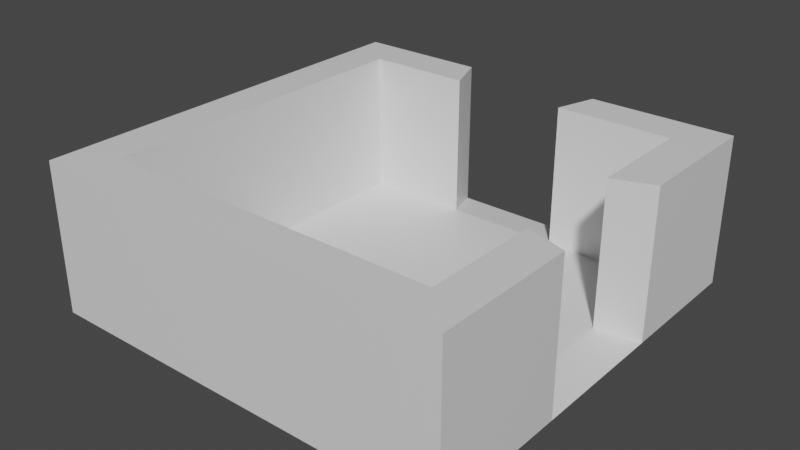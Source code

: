 # Source: 2DoorsCorn.blend  (saved by Blender 2.82.7; exported with 4.5.12 LTS)
import bpy
from mathutils import Matrix  # noqa: F401  (used for matrix-valued properties, if any)

bpy.ops.wm.read_factory_settings(use_empty=True)
scene = bpy.context.scene
scene.name = 'Scene'

# ---- collections
col_collection = bpy.data.collections.new('Collection'); scene.collection.children.link(col_collection)

# ---- materials (node trees are filled in below, after node groups)
mat_material = bpy.data.materials.new('Material')
mat_material.alpha_threshold = 0.0
mat_material.use_transparent_shadow = False
mat_material.line_color = (0.0, 0.0, 0.0, 1.0)

# ---- material node trees
mat_material.use_nodes = True; mat_material.node_tree.nodes.clear()
_N = mat_material.node_tree.nodes; _L = mat_material.node_tree.links
n0 = _N.new('ShaderNodeOutputMaterial'); n0.name = 'Material Output'; n0.location = (300, 300)
n1 = _N.new('ShaderNodeBsdfPrincipled'); n1.name = 'Principled BSDF'; n1.location = (10, 300)
n1.distribution = 'GGX'
n1.subsurface_method = 'BURLEY'
n1.inputs[2].default_value = 0.4
n1.inputs[3].default_value = 1.45
n1.inputs[27].default_value = (0.0, 0.0, 0.0, 1.0)
n1.inputs[28].default_value = 1.0
_L.new(n1.outputs[0], n0.inputs[0])
n0.is_active_output = True

# ---- world
world_world = bpy.data.worlds.new('World'); scene.world = world_world
world_world.use_nodes = True; world_world.node_tree.nodes.clear()
_N = world_world.node_tree.nodes; _L = world_world.node_tree.links
n0 = _N.new('ShaderNodeOutputWorld'); n0.name = 'World Output'; n0.location = (300, 300)
n1 = _N.new('ShaderNodeBackground'); n1.name = 'Background'; n1.location = (10, 300)
n1.inputs[0].default_value = (0.05088, 0.05088, 0.05088, 1.0)
_L.new(n1.outputs[0], n0.inputs[0])
n0.is_active_output = True
world_world.color = (0.05088, 0.05088, 0.05088)
world_world.use_sun_shadow = False
world_world.sun_shadow_jitter_overblur = 0.0

# ---- meshes
me_cube = bpy.data.meshes.new('Cube')
me_cube.from_pydata([(0.8064, 0.8064, 0.2584), (1.0, 1.0, -1.0), (0.8064, -0.8064, 0.2584), (1.0, -1.0, -1.0), (-0.8064, 0.8064, 0.2584), (-1.0, 1.0, -1.0), (-0.8064, -0.8064, 0.2584), (-1.0, -1.0, -1.0), (1.0, -1.0, 0.2584), (-1.0, -1.0, 0.2584), (1.0, 1.0, 0.2584), (-1.0, 1.0, 0.2584), (0.8064, -0.8064, -0.9539), (-0.8064, -0.8064, -0.9539), (0.8064, 0.8064, -0.9539), (-0.8064, 0.8064, -0.9539), (-0.3742, 1.0, -1.0), (-0.3742, -1.0, 0.2584), (-0.3742, -1.0, -1.0), (-0.3742, 1.0, 0.2584), (-0.3018, -0.8064, 0.2584), (-0.3018, 0.8064, 0.2584), (-0.3018, -0.8064, -0.9539), (-0.3018, 0.8064, -0.9539), (0.3129, -1.0, -1.0), (0.3129, 1.0, 0.2584), (0.2523, 0.8064, 0.2584), (0.2523, 0.8064, -0.9539), (0.3129, 1.0, -1.0), (0.3129, -1.0, 0.2584), (0.2523, -0.8064, 0.2584), (0.2523, -0.8064, -0.9539), (-1.0, 0.3555, -1.0), (1.0, 0.3555, 0.2584), (-1.0, 0.3555, 0.2584), (1.0, 0.3555, -1.0), (0.8064, 0.2867, 0.2584), (-0.8064, 0.2867, 0.2584), (0.8064, 0.2867, -0.9539), (-0.8064, 0.2867, -0.9539), (-0.3018, 0.2867, -0.9539), (-0.3742, 0.3555, -1.0), (0.2523, 0.2867, -0.9539), (0.3129, 0.3555, -1.0), (-1.0, -0.3223, -1.0), (1.0, -0.3223, 0.2584), (0.8064, -0.2599, 0.2584), (0.8064, -0.2599, -0.9539), (-0.3018, -0.2599, -0.9539), (-0.3742, -0.3223, -1.0), (0.2523, -0.2599, -0.9539), (0.3129, -0.3223, -1.0), (-1.0, -0.3223, 0.2584), (1.0, -0.3223, -1.0), (-0.8064, -0.2599, 0.2584), (-0.8064, -0.2599, -0.9539)], [], [(54, 6, 13, 55), (18, 17, 9, 7), (32, 34, 11, 5), (51, 53, 3, 24), (53, 45, 8, 3), (28, 25, 10, 1), (20, 6, 9, 17), (46, 2, 8, 45), (37, 4, 11, 34), (26, 0, 10, 25), (48, 55, 13, 22), (30, 2, 12, 31), (21, 4, 15, 23), (36, 0, 14, 38), (37, 54, 55, 39), (6, 20, 22, 13), (50, 48, 22, 31), (4, 21, 19, 11), (30, 20, 17, 29), (5, 11, 19, 16), (44, 49, 18, 7), (24, 29, 17, 18), (3, 8, 29, 24), (2, 30, 29, 8), (47, 50, 31, 12), (0, 26, 27, 14), (20, 30, 31, 22), (23, 16, 19, 21), (28, 27, 26, 25), (49, 51, 24, 18), (16, 28, 43, 41), (14, 27, 42, 38), (5, 16, 41, 32), (27, 23, 40, 42), (23, 15, 39, 40), (52, 34, 32, 44), (0, 36, 33, 10), (1, 10, 33, 35), (28, 1, 35, 43), (4, 37, 39, 15), (7, 9, 52, 44), (6, 54, 52, 9), (2, 46, 47, 12), (41, 43, 51, 49), (38, 42, 50, 47), (32, 41, 49, 44), (42, 40, 48, 50), (40, 39, 55, 48), (38, 35, 33, 36), (53, 47, 46, 45), (43, 35, 53, 51), (52, 54, 37, 34), (53, 35, 38, 47), (28, 16, 23, 27)])
_uv = me_cube.uv_layers.new(name='UVMap')
_uv.uv.foreach_set('vector', [0.8508, 0.6575, 0.8508, 0.7258, 0.8508, 0.7258, 0.8508, 0.6575, 0.375, 0.9218, 0.625, 0.9218, 0.625, 1.0, 0.375, 1.0, 0.375, 0.1694, 0.625, 0.1694, 0.625, 0.25, 0.375, 0.25, 0.2891, 0.6653, 0.375, 0.6653, 0.375, 0.75, 0.2891, 0.75, 0.375, 0.6653, 0.625, 0.6653, 0.625, 0.75, 0.375, 0.75, 0.375, 0.4141, 0.625, 0.4141, 0.625, 0.5, 0.375, 0.5, 0.7877, 0.7258, 0.8508, 0.7258, 0.875, 0.75, 0.7968, 0.75, 0.6492, 0.6575, 0.6492, 0.7258, 0.625, 0.75, 0.625, 0.6653, 0.8508, 0.5892, 0.8508, 0.5242, 0.875, 0.5, 0.875, 0.5806, 0.7185, 0.5242, 0.6492, 0.5242, 0.625, 0.5, 0.7109, 0.5, 0.7877, 0.6575, 0.8508, 0.6575, 0.8508, 0.7258, 0.7877, 0.7258, 0.7185, 0.7258, 0.6492, 0.7258, 0.6492, 0.7258, 0.7185, 0.7258, 0.7877, 0.5242, 0.8508, 0.5242, 0.8508, 0.5242, 0.7877, 0.5242, 0.6492, 0.5892, 0.6492, 0.5242, 0.6492, 0.5242, 0.6492, 0.5892, 0.8508, 0.5892, 0.8508, 0.6575, 0.8508, 0.6575, 0.8508, 0.5892, 0.8508, 0.7258, 0.7877, 0.7258, 0.7877, 0.7258, 0.8508, 0.7258, 0.7185, 0.6575, 0.7877, 0.6575, 0.7877, 0.7258, 0.7185, 0.7258, 0.8508, 0.5242, 0.7877, 0.5242, 0.7968, 0.5, 0.875, 0.5, 0.7185, 0.7258, 0.7877, 0.7258, 0.7968, 0.75, 0.7109, 0.75, 0.375, 0.25, 0.625, 0.25, 0.625, 0.3282, 0.375, 0.3282, 0.125, 0.6653, 0.2032, 0.6653, 0.2032, 0.75, 0.125, 0.75, 0.375, 0.8359, 0.625, 0.8359, 0.625, 0.9218, 0.375, 0.9218, 0.375, 0.75, 0.625, 0.75, 0.625, 0.8359, 0.375, 0.8359, 0.6492, 0.7258, 0.7185, 0.7258, 0.7109, 0.75, 0.625, 0.75, 0.6492, 0.6575, 0.7185, 0.6575, 0.7185, 0.7258, 0.6492, 0.7258, 0.6492, 0.5242, 0.7185, 0.5242, 0.7185, 0.5242, 0.6492, 0.5242, 0.7877, 0.7258, 0.7185, 0.7258, 0.7185, 0.7258, 0.7877, 0.7258, 0.7877, 0.5242, 0.375, 0.3282, 0.625, 0.3282, 0.7877, 0.5242, 0.375, 0.4141, 0.7185, 0.5242, 0.7185, 0.5242, 0.625, 0.4141, 0.2032, 0.6653, 0.2891, 0.6653, 0.2891, 0.75, 0.2032, 0.75, 0.2032, 0.5, 0.2891, 0.5, 0.2891, 0.5806, 0.2032, 0.5806, 0.6492, 0.5242, 0.7185, 0.5242, 0.7185, 0.5892, 0.6492, 0.5892, 0.125, 0.5, 0.2032, 0.5, 0.2032, 0.5806, 0.125, 0.5806, 0.7185, 0.5242, 0.7877, 0.5242, 0.7877, 0.5892, 0.7185, 0.5892, 0.7877, 0.5242, 0.8508, 0.5242, 0.8508, 0.5892, 0.7877, 0.5892, 0.625, 0.08472, 0.625, 0.1694, 0.125, 0.5806, 0.375, 0.08472, 0.6492, 0.5242, 0.6492, 0.5892, 0.625, 0.5806, 0.625, 0.5, 0.375, 0.5, 0.625, 0.5, 0.625, 0.5806, 0.375, 0.5806, 0.2891, 0.5, 0.375, 0.5, 0.375, 0.5806, 0.2891, 0.5806, 0.8508, 0.5242, 0.8508, 0.5892, 0.8508, 0.5892, 0.8508, 0.5242, 0.375, 0.0, 0.625, 0.0, 0.625, 0.08472, 0.375, 0.08472, 0.8508, 0.7258, 0.8508, 0.6575, 0.875, 0.6653, 0.875, 0.75, 0.6492, 0.7258, 0.6492, 0.6575, 0.6492, 0.6575, 0.6492, 0.7258, 0.2032, 0.5806, 0.2891, 0.5806, 0.2891, 0.6653, 0.2032, 0.6653, 0.6492, 0.5892, 0.7185, 0.5892, 0.7185, 0.6575, 0.6492, 0.6575, 0.125, 0.5806, 0.2032, 0.5806, 0.2032, 0.6653, 0.125, 0.6653, 0.7185, 0.5892, 0.7877, 0.5892, 0.7877, 0.6575, 0.7185, 0.6575, 0.7877, 0.5892, 0.8508, 0.5892, 0.8508, 0.6575, 0.7877, 0.6575, 0.6492, 0.5892, 0.375, 0.5806, 0.625, 0.5806, 0.6492, 0.5892, 0.375, 0.6653, 0.6492, 0.6575, 0.6492, 0.6575, 0.625, 0.6653, 0.2891, 0.5806, 0.375, 0.5806, 0.375, 0.6653, 0.2891, 0.6653, 0.875, 0.6653, 0.8508, 0.6575, 0.8508, 0.5892, 0.875, 0.5806, 0.375, 0.6653, 0.375, 0.5806, 0.6492, 0.5892, 0.6492, 0.6575, 0.375, 0.4141, 0.375, 0.3282, 0.7877, 0.5242, 0.7185, 0.5242])
me_cube.materials.append(mat_material)
me_cube.use_remesh_preserve_volume = False
me_cube.use_remesh_preserve_attributes = False
me_cube.use_mirror_vertex_groups = False
me_cube.update()

# ---- objects
ob_cube = bpy.data.objects.new('Cube', me_cube)

# ---- transforms, parenting, visibility, modifiers, constraints
ob_cube.location = (0.0, 0.0, 0.0)
ob_cube.scale = (3.009, 3.009, 1.706)
ob_cube.lock_rotations_4d = False
ob_cube.empty_display_type = 'ARROWS'
ob_cube.lineart.crease_threshold = 0.0

# ---- collection membership
col_collection.objects.link(ob_cube)

# ---- scene / render settings (as saved in the file)
scene.frame_start = 1; scene.frame_end = 250; scene.frame_set(1)
scene.render.engine = 'BLENDER_EEVEE_NEXT'
scene.cycles.use_denoising = False
scene.cycles.samples = 128
scene.cycles.sampling_pattern = 'TABULATED_SOBOL'
scene.cycles.use_adaptive_sampling = False
scene.cycles.use_light_tree = False
scene.view_settings.view_transform = 'Filmic'
bpy.context.view_layer.update()

# ---- added for rendering (the .blend has no active camera and no usable light): camera, sun
cam_auto = bpy.data.cameras.new('AutoCamera')
cam_auto.lens = 50.0
cam_auto.sensor_width = 36.0
cam_auto.clip_end = 1000.0
ob_auto_camera = bpy.data.objects.new('AutoCamera', cam_auto)
scene.collection.objects.link(ob_auto_camera)
ob_auto_camera.location = (8.12103, -9.74523, 5.86421)
ob_auto_camera.rotation_euler = (1.09748, -7.21219e-08, 0.694738)
scene.camera = ob_auto_camera
light_auto_sun = bpy.data.lights.new('AutoSun', 'SUN')
light_auto_sun.energy = 3.0
light_auto_sun.angle = 0.0523599
ob_auto_sun = bpy.data.objects.new('AutoSun', light_auto_sun)
scene.collection.objects.link(ob_auto_sun)
ob_auto_sun.rotation_euler = (0.872665, 0.174533, 0.523599)
bpy.context.view_layer.update()
